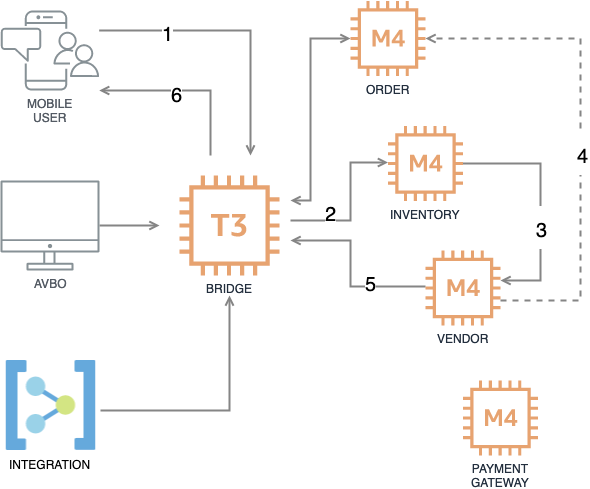

The diagram above was exported from draw.io. Its source (the exported page's mxGraphModel, read from the mxfile embedded in the PNG):
<mxGraphModel dx="1426" dy="951" grid="1" gridSize="10" guides="1" tooltips="1" connect="1" arrows="1" fold="1" page="1" pageScale="1" pageWidth="1169" pageHeight="827" math="0" shadow="0">
  <root>
    <mxCell id="0" />
    <mxCell id="1" parent="0" />
    <mxCell id="2" style="edgeStyle=orthogonalEdgeStyle;rounded=0;comic=0;jumpStyle=none;orthogonalLoop=1;jettySize=auto;html=1;shadow=0;startArrow=open;startFill=0;endArrow=open;endFill=0;strokeColor=#858585;strokeWidth=2;fontSize=36;" edge="1" target="13" parent="1">
      <mxGeometry relative="1" as="geometry">
        <mxPoint x="550" y="280" as="sourcePoint" />
        <Array as="points">
          <mxPoint x="570" y="280" />
          <mxPoint x="570" y="118" />
        </Array>
      </mxGeometry>
    </mxCell>
    <mxCell id="3" style="edgeStyle=orthogonalEdgeStyle;rounded=0;comic=0;jumpStyle=none;orthogonalLoop=1;jettySize=auto;html=1;shadow=0;startArrow=none;startFill=0;endArrow=open;endFill=0;strokeColor=#858585;strokeWidth=2;fontSize=36;" edge="1" source="5" target="11" parent="1">
      <mxGeometry relative="1" as="geometry">
        <Array as="points">
          <mxPoint x="470" y="170" />
        </Array>
      </mxGeometry>
    </mxCell>
    <mxCell id="4" value="&lt;font style=&quot;font-size: 20px&quot;&gt;6&lt;/font&gt;" style="text;html=1;align=center;verticalAlign=middle;resizable=0;points=[];;labelBackgroundColor=#ffffff;fontSize=36;" vertex="1" connectable="0" parent="3">
      <mxGeometry x="-0.2741" y="34" relative="1" as="geometry">
        <mxPoint as="offset" />
      </mxGeometry>
    </mxCell>
    <mxCell id="5" value="BRIDGE" style="outlineConnect=0;fontColor=#232F3E;gradientColor=none;fillColor=#D86613;strokeColor=none;dashed=0;verticalLabelPosition=bottom;verticalAlign=top;align=center;html=1;fontSize=12;fontStyle=0;aspect=fixed;pointerEvents=1;shape=mxgraph.aws4.t3_instance;opacity=60;perimeterSpacing=20;shadow=0;" vertex="1" parent="1">
      <mxGeometry x="439" y="255" width="100" height="100" as="geometry" />
    </mxCell>
    <mxCell id="6" value="" style="edgeStyle=orthogonalEdgeStyle;rounded=0;orthogonalLoop=1;jettySize=auto;startArrow=none;startFill=0;endArrow=open;endFill=0;strokeColor=#858585;strokeWidth=2;fontSize=36;html=1;jumpStyle=none;shadow=0;comic=0;" edge="1" target="5" parent="1">
      <mxGeometry relative="1" as="geometry">
        <mxPoint x="360" y="490" as="sourcePoint" />
        <Array as="points">
          <mxPoint x="489" y="490" />
        </Array>
      </mxGeometry>
    </mxCell>
    <mxCell id="7" style="edgeStyle=orthogonalEdgeStyle;rounded=0;orthogonalLoop=1;jettySize=auto;html=1;startArrow=none;startFill=0;endArrow=open;endFill=0;strokeColor=#858585;strokeWidth=2;fontSize=36;" edge="1" source="8" target="5" parent="1">
      <mxGeometry relative="1" as="geometry" />
    </mxCell>
    <mxCell id="8" value="AVBO" style="outlineConnect=0;gradientColor=none;fontColor=#545B64;strokeColor=none;fillColor=#879196;dashed=0;verticalLabelPosition=bottom;verticalAlign=top;align=center;html=1;fontSize=12;fontStyle=0;aspect=fixed;shape=mxgraph.aws4.illustration_desktop;pointerEvents=1;labelBackgroundColor=#ffffff;" vertex="1" parent="1">
      <mxGeometry x="260" y="260" width="99" height="90" as="geometry" />
    </mxCell>
    <mxCell id="9" style="edgeStyle=orthogonalEdgeStyle;rounded=0;orthogonalLoop=1;jettySize=auto;html=1;startArrow=none;startFill=0;endArrow=open;endFill=0;strokeColor=#858585;strokeWidth=2;fontSize=36;" edge="1" source="11" target="5" parent="1">
      <mxGeometry relative="1" as="geometry">
        <Array as="points">
          <mxPoint x="510" y="110" />
        </Array>
      </mxGeometry>
    </mxCell>
    <mxCell id="10" value="&lt;font style=&quot;font-size: 20px&quot;&gt;1&lt;/font&gt;" style="text;html=1;align=center;verticalAlign=middle;resizable=0;points=[];;labelBackgroundColor=#ffffff;fontSize=36;" vertex="1" connectable="0" parent="9">
      <mxGeometry x="-0.5043" relative="1" as="geometry">
        <mxPoint as="offset" />
      </mxGeometry>
    </mxCell>
    <mxCell id="11" value="&lt;div&gt;&lt;span style=&quot;&quot;&gt;MOBILE&lt;/span&gt;&lt;/div&gt;&lt;div&gt;&lt;span style=&quot;&quot;&gt;USER&lt;/span&gt;&lt;/div&gt;" style="outlineConnect=0;gradientColor=none;fontColor=#545B64;strokeColor=none;fillColor=#879196;dashed=0;verticalLabelPosition=bottom;verticalAlign=top;align=center;html=1;fontSize=12;fontStyle=0;aspect=fixed;shape=mxgraph.aws4.illustration_notification;pointerEvents=1;labelBackgroundColor=none;" vertex="1" parent="1">
      <mxGeometry x="260" y="90" width="99" height="80" as="geometry" />
    </mxCell>
    <mxCell id="12" value="INTEGRATION" style="aspect=fixed;html=1;points=[];align=center;image;fontSize=12;image=img/lib/mscae/Service_Bus_Relay.svg;strokeWidth=1;opacity=60;rotation=90;horizontal=0;verticalAlign=top;labelPosition=right;verticalLabelPosition=middle;" vertex="1" parent="1">
      <mxGeometry x="264.5" y="440" width="90" height="90" as="geometry" />
    </mxCell>
    <mxCell id="13" value="ORDER" style="outlineConnect=0;fontColor=#232F3E;gradientColor=none;fillColor=#D86613;strokeColor=none;dashed=0;verticalLabelPosition=bottom;verticalAlign=top;align=center;html=1;fontSize=12;fontStyle=0;aspect=fixed;pointerEvents=1;shape=mxgraph.aws4.m4_instance;shadow=0;labelBackgroundColor=none;opacity=60;" vertex="1" parent="1">
      <mxGeometry x="610" y="80.5" width="75" height="75" as="geometry" />
    </mxCell>
    <mxCell id="14" style="edgeStyle=orthogonalEdgeStyle;rounded=0;comic=0;jumpStyle=none;orthogonalLoop=1;jettySize=auto;html=1;shadow=0;startArrow=open;startFill=0;endArrow=none;endFill=0;strokeColor=#858585;strokeWidth=2;fontSize=36;" edge="1" source="18" parent="1">
      <mxGeometry relative="1" as="geometry">
        <mxPoint x="550" y="300" as="targetPoint" />
        <Array as="points">
          <mxPoint x="610" y="242" />
          <mxPoint x="610" y="300" />
        </Array>
      </mxGeometry>
    </mxCell>
    <mxCell id="15" value="&lt;font style=&quot;font-size: 20px&quot;&gt;2&lt;/font&gt;" style="text;html=1;align=center;verticalAlign=middle;resizable=0;points=[];;labelBackgroundColor=#ffffff;fontSize=36;" vertex="1" connectable="0" parent="14">
      <mxGeometry x="0.3055" y="1" relative="1" as="geometry">
        <mxPoint x="-13.5" y="-11" as="offset" />
      </mxGeometry>
    </mxCell>
    <mxCell id="16" style="edgeStyle=orthogonalEdgeStyle;rounded=0;comic=0;jumpStyle=none;orthogonalLoop=1;jettySize=auto;html=1;shadow=0;startArrow=none;startFill=0;endArrow=open;endFill=0;strokeColor=#858585;strokeWidth=2;fontSize=36;" edge="1" source="18" target="23" parent="1">
      <mxGeometry relative="1" as="geometry">
        <Array as="points">
          <mxPoint x="800" y="243" />
          <mxPoint x="800" y="360" />
        </Array>
      </mxGeometry>
    </mxCell>
    <mxCell id="17" value="&lt;font style=&quot;font-size: 20px&quot;&gt;3&lt;/font&gt;" style="text;html=1;align=center;verticalAlign=middle;resizable=0;points=[];;labelBackgroundColor=#ffffff;fontSize=36;" vertex="1" connectable="0" parent="16">
      <mxGeometry x="0.1918" y="1" relative="1" as="geometry">
        <mxPoint as="offset" />
      </mxGeometry>
    </mxCell>
    <mxCell id="18" value="INVENTORY" style="outlineConnect=0;fontColor=#232F3E;gradientColor=none;fillColor=#D86613;strokeColor=none;dashed=0;verticalLabelPosition=bottom;verticalAlign=top;align=center;html=1;fontSize=12;fontStyle=0;aspect=fixed;pointerEvents=1;shape=mxgraph.aws4.m4_instance;shadow=0;labelBackgroundColor=none;opacity=60;" vertex="1" parent="1">
      <mxGeometry x="647.5" y="205.5" width="75" height="75" as="geometry" />
    </mxCell>
    <mxCell id="19" style="edgeStyle=orthogonalEdgeStyle;rounded=0;comic=0;jumpStyle=none;orthogonalLoop=1;jettySize=auto;html=1;shadow=0;startArrow=none;startFill=0;endArrow=open;endFill=0;strokeColor=#858585;strokeWidth=2;fontSize=36;" edge="1" source="23" parent="1">
      <mxGeometry relative="1" as="geometry">
        <mxPoint x="550" y="320" as="targetPoint" />
        <Array as="points">
          <mxPoint x="610" y="366" />
          <mxPoint x="610" y="320" />
        </Array>
      </mxGeometry>
    </mxCell>
    <mxCell id="20" value="&lt;font style=&quot;font-size: 20px&quot;&gt;5&lt;/font&gt;" style="text;html=1;align=center;verticalAlign=middle;resizable=0;points=[];;labelBackgroundColor=#ffffff;fontSize=36;" vertex="1" connectable="0" parent="19">
      <mxGeometry x="-0.2155" y="-16" relative="1" as="geometry">
        <mxPoint x="16" y="10" as="offset" />
      </mxGeometry>
    </mxCell>
    <mxCell id="21" style="edgeStyle=orthogonalEdgeStyle;rounded=0;comic=0;jumpStyle=none;orthogonalLoop=1;jettySize=auto;html=1;shadow=0;startArrow=none;startFill=0;endArrow=open;endFill=0;strokeColor=#858585;strokeWidth=2;fontSize=36;dashed=1;" edge="1" source="23" target="13" parent="1">
      <mxGeometry relative="1" as="geometry">
        <Array as="points">
          <mxPoint x="840" y="380" />
          <mxPoint x="840" y="118" />
        </Array>
      </mxGeometry>
    </mxCell>
    <mxCell id="22" value="&lt;font style=&quot;font-size: 20px&quot;&gt;4&lt;/font&gt;" style="text;html=1;align=center;verticalAlign=middle;resizable=0;points=[];;labelBackgroundColor=#ffffff;fontSize=36;" vertex="1" connectable="0" parent="21">
      <mxGeometry x="-0.0825" y="-2" relative="1" as="geometry">
        <mxPoint as="offset" />
      </mxGeometry>
    </mxCell>
    <mxCell id="23" value="VENDOR" style="outlineConnect=0;fontColor=#232F3E;gradientColor=none;fillColor=#D86613;strokeColor=none;dashed=0;verticalLabelPosition=bottom;verticalAlign=top;align=center;html=1;fontSize=12;fontStyle=0;aspect=fixed;pointerEvents=1;shape=mxgraph.aws4.m4_instance;shadow=0;labelBackgroundColor=none;opacity=60;" vertex="1" parent="1">
      <mxGeometry x="685" y="330" width="75" height="75" as="geometry" />
    </mxCell>
    <mxCell id="24" value="&lt;div&gt;PAYMENT&lt;/div&gt;&lt;div&gt;GATEWAY&lt;br&gt;&lt;/div&gt;" style="outlineConnect=0;fontColor=#232F3E;gradientColor=none;fillColor=#D86613;strokeColor=none;dashed=0;verticalLabelPosition=bottom;verticalAlign=top;align=center;html=1;fontSize=12;fontStyle=0;aspect=fixed;pointerEvents=1;shape=mxgraph.aws4.m4_instance;shadow=0;labelBackgroundColor=none;opacity=60;" vertex="1" parent="1">
      <mxGeometry x="722.5" y="460" width="75" height="75" as="geometry" />
    </mxCell>
  </root>
</mxGraphModel>